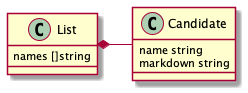

The diagram above was rendered by PlantUML. Its source (embedded in the PNG):
@startuml candidate-class

class List {
    names []string
}

List *-right- Candidate

class Candidate {
    name string
    markdown string
}

@enduml